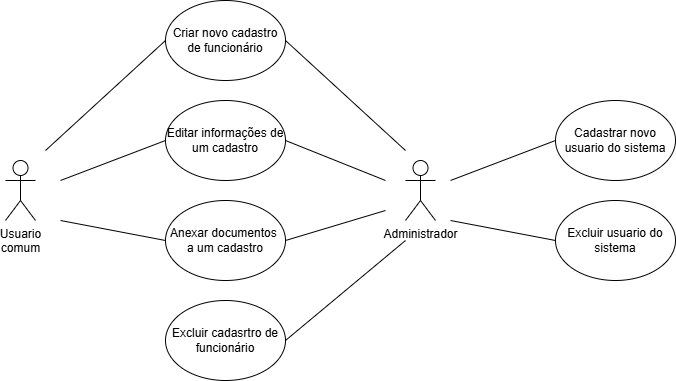

The diagram above was exported from draw.io. Its source (the exported page's mxGraphModel, read from the mxfile embedded in the PNG):
<mxGraphModel dx="1050" dy="522" grid="1" gridSize="10" guides="1" tooltips="1" connect="1" arrows="1" fold="1" page="1" pageScale="1" pageWidth="827" pageHeight="1169" math="0" shadow="0">
  <root>
    <mxCell id="0" />
    <mxCell id="1" parent="0" />
    <mxCell id="w7Z9Zd6E7dr5YyJ5E0sN-1" value="Usuario&lt;br&gt;comum" style="shape=umlActor;verticalLabelPosition=bottom;verticalAlign=top;html=1;outlineConnect=0;" parent="1" vertex="1">
      <mxGeometry x="40" y="170" width="30" height="60" as="geometry" />
    </mxCell>
    <mxCell id="oN8oOTXZtv8fEpdPQnBE-11" style="rounded=0;orthogonalLoop=1;jettySize=auto;html=1;exitX=1;exitY=0.5;exitDx=0;exitDy=0;endArrow=none;startFill=0;" parent="1" source="oN8oOTXZtv8fEpdPQnBE-1" edge="1">
      <mxGeometry relative="1" as="geometry">
        <mxPoint x="440" y="160" as="targetPoint" />
      </mxGeometry>
    </mxCell>
    <mxCell id="oN8oOTXZtv8fEpdPQnBE-1" value="Criar novo cadastro de funcionário" style="ellipse;whiteSpace=wrap;html=1;" parent="1" vertex="1">
      <mxGeometry x="200" y="10" width="120" height="80" as="geometry" />
    </mxCell>
    <mxCell id="oN8oOTXZtv8fEpdPQnBE-12" style="rounded=0;orthogonalLoop=1;jettySize=auto;html=1;exitX=1;exitY=0.5;exitDx=0;exitDy=0;endArrow=none;startFill=0;" parent="1" source="oN8oOTXZtv8fEpdPQnBE-2" edge="1">
      <mxGeometry relative="1" as="geometry">
        <mxPoint x="420" y="190" as="targetPoint" />
      </mxGeometry>
    </mxCell>
    <mxCell id="oN8oOTXZtv8fEpdPQnBE-2" value="Editar informações de um cadastro" style="ellipse;whiteSpace=wrap;html=1;" parent="1" vertex="1">
      <mxGeometry x="200" y="110" width="120" height="80" as="geometry" />
    </mxCell>
    <mxCell id="oN8oOTXZtv8fEpdPQnBE-13" style="rounded=0;orthogonalLoop=1;jettySize=auto;html=1;exitX=1;exitY=0.5;exitDx=0;exitDy=0;endArrow=none;startFill=0;" parent="1" source="oN8oOTXZtv8fEpdPQnBE-3" edge="1">
      <mxGeometry relative="1" as="geometry">
        <mxPoint x="420" y="220" as="targetPoint" />
      </mxGeometry>
    </mxCell>
    <mxCell id="oN8oOTXZtv8fEpdPQnBE-3" value="Anexar documentos&amp;nbsp;&lt;div&gt;a um cadastro&lt;/div&gt;" style="ellipse;whiteSpace=wrap;html=1;" parent="1" vertex="1">
      <mxGeometry x="200" y="210" width="120" height="80" as="geometry" />
    </mxCell>
    <mxCell id="oN8oOTXZtv8fEpdPQnBE-14" style="rounded=0;orthogonalLoop=1;jettySize=auto;html=1;exitX=1;exitY=0.5;exitDx=0;exitDy=0;endArrow=none;startFill=0;" parent="1" source="oN8oOTXZtv8fEpdPQnBE-4" edge="1">
      <mxGeometry relative="1" as="geometry">
        <mxPoint x="440" y="250" as="targetPoint" />
      </mxGeometry>
    </mxCell>
    <mxCell id="oN8oOTXZtv8fEpdPQnBE-4" value="Excluir cadasrtro de funcionário" style="ellipse;whiteSpace=wrap;html=1;" parent="1" vertex="1">
      <mxGeometry x="200" y="310" width="120" height="80" as="geometry" />
    </mxCell>
    <mxCell id="oN8oOTXZtv8fEpdPQnBE-7" style="rounded=0;orthogonalLoop=1;jettySize=auto;html=1;entryX=0;entryY=0.5;entryDx=0;entryDy=0;endArrow=none;startFill=0;" parent="1" target="oN8oOTXZtv8fEpdPQnBE-2" edge="1">
      <mxGeometry relative="1" as="geometry">
        <mxPoint x="95" y="190" as="sourcePoint" />
      </mxGeometry>
    </mxCell>
    <mxCell id="oN8oOTXZtv8fEpdPQnBE-8" style="rounded=0;orthogonalLoop=1;jettySize=auto;html=1;entryX=0;entryY=0.5;entryDx=0;entryDy=0;endArrow=none;startFill=0;" parent="1" target="oN8oOTXZtv8fEpdPQnBE-1" edge="1">
      <mxGeometry relative="1" as="geometry">
        <mxPoint x="80" y="160" as="sourcePoint" />
      </mxGeometry>
    </mxCell>
    <mxCell id="oN8oOTXZtv8fEpdPQnBE-9" style="rounded=0;orthogonalLoop=1;jettySize=auto;html=1;exitX=1;exitY=0.75;exitDx=0;exitDy=0;entryX=0;entryY=0.5;entryDx=0;entryDy=0;endArrow=none;startFill=0;" parent="1" target="oN8oOTXZtv8fEpdPQnBE-3" edge="1">
      <mxGeometry relative="1" as="geometry">
        <mxPoint x="95" y="230" as="sourcePoint" />
      </mxGeometry>
    </mxCell>
    <mxCell id="oN8oOTXZtv8fEpdPQnBE-10" value="Administrador" style="shape=umlActor;verticalLabelPosition=bottom;verticalAlign=top;html=1;outlineConnect=0;" parent="1" vertex="1">
      <mxGeometry x="440" y="170" width="30" height="60" as="geometry" />
    </mxCell>
    <mxCell id="oN8oOTXZtv8fEpdPQnBE-15" value="Cadastrar novo usuario do sistema" style="ellipse;whiteSpace=wrap;html=1;" parent="1" vertex="1">
      <mxGeometry x="590" y="110" width="120" height="80" as="geometry" />
    </mxCell>
    <mxCell id="oN8oOTXZtv8fEpdPQnBE-16" value="Excluir usuario do sistema" style="ellipse;whiteSpace=wrap;html=1;" parent="1" vertex="1">
      <mxGeometry x="590" y="210" width="120" height="80" as="geometry" />
    </mxCell>
    <mxCell id="SHPBMPH2rR21QmmVUz52-1" style="rounded=0;orthogonalLoop=1;jettySize=auto;html=1;entryX=0;entryY=0.5;entryDx=0;entryDy=0;endArrow=none;startFill=0;" parent="1" edge="1">
      <mxGeometry relative="1" as="geometry">
        <mxPoint x="485" y="190" as="sourcePoint" />
        <mxPoint x="590" y="150" as="targetPoint" />
      </mxGeometry>
    </mxCell>
    <mxCell id="SHPBMPH2rR21QmmVUz52-2" style="rounded=0;orthogonalLoop=1;jettySize=auto;html=1;exitX=1;exitY=0.75;exitDx=0;exitDy=0;entryX=0;entryY=0.5;entryDx=0;entryDy=0;endArrow=none;startFill=0;" parent="1" edge="1">
      <mxGeometry relative="1" as="geometry">
        <mxPoint x="485" y="230" as="sourcePoint" />
        <mxPoint x="590" y="250" as="targetPoint" />
      </mxGeometry>
    </mxCell>
  </root>
</mxGraphModel>